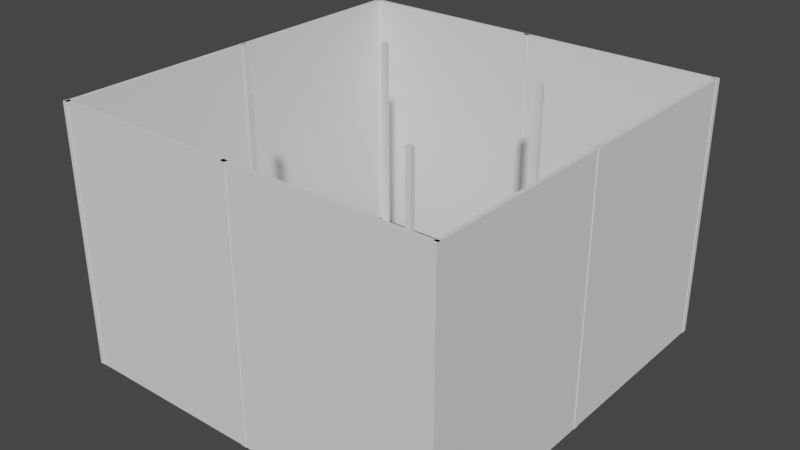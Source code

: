 # Source: Scaffolding.blend  (saved by Blender 2.83.18; exported with 4.5.12 LTS)
import bpy
from mathutils import Matrix  # noqa: F401  (used for matrix-valued properties, if any)

bpy.ops.wm.read_factory_settings(use_empty=True)
scene = bpy.context.scene
scene.name = 'Scene'

# ---- collections
col_collection = bpy.data.collections.new('Collection'); scene.collection.children.link(col_collection)

# ---- materials (node trees are filled in below, after node groups)
mat_material = bpy.data.materials.new('Material')
mat_material.alpha_threshold = 0.0
mat_material.use_transparent_shadow = False
mat_material.line_color = (0.0, 0.0, 0.0, 1.0)

# ---- material node trees
mat_material.use_nodes = True; mat_material.node_tree.nodes.clear()
_N = mat_material.node_tree.nodes; _L = mat_material.node_tree.links
n0 = _N.new('ShaderNodeOutputMaterial'); n0.name = 'Material Output'; n0.location = (300, 300)
n1 = _N.new('ShaderNodeBsdfPrincipled'); n1.name = 'Principled BSDF'; n1.location = (10, 300)
n1.distribution = 'GGX'
n1.subsurface_method = 'BURLEY'
n1.inputs[2].default_value = 0.4
n1.inputs[3].default_value = 1.45
n1.inputs[27].default_value = (0.0, 0.0, 0.0, 1.0)
n1.inputs[28].default_value = 1.0
_L.new(n1.outputs[0], n0.inputs[0])
n0.is_active_output = True

# ---- world
world_world = bpy.data.worlds.new('World'); scene.world = world_world
world_world.use_nodes = True; world_world.node_tree.nodes.clear()
_N = world_world.node_tree.nodes; _L = world_world.node_tree.links
n0 = _N.new('ShaderNodeOutputWorld'); n0.name = 'World Output'; n0.location = (300, 300)
n1 = _N.new('ShaderNodeBackground'); n1.name = 'Background'; n1.location = (10, 300)
n1.inputs[0].default_value = (0.05088, 0.05088, 0.05088, 1.0)
_L.new(n1.outputs[0], n0.inputs[0])
n0.is_active_output = True
world_world.color = (0.05088, 0.05088, 0.05088)
world_world.use_sun_shadow = False
world_world.sun_shadow_jitter_overblur = 0.0

# ---- meshes
me_cube = bpy.data.meshes.new('Cube')
me_cube.from_pydata([(0.7672, 0.7672, -0.5668), (1.0, 1.0, -1.0), (0.7672, -0.7672, -0.5668), (1.0, -1.0, -1.0), (-0.7672, 0.7672, -0.5668), (-1.0, 1.0, -1.0), (-0.7672, -0.7672, -0.5668), (-1.0, -1.0, -1.0)], [], [(0, 4, 6, 2), (3, 2, 6, 7), (7, 6, 4, 5), (5, 1, 3, 7), (1, 0, 2, 3), (5, 4, 0, 1)])
_uv = me_cube.uv_layers.new(name='UVMap')
_uv.uv.foreach_set('vector', [0.625, 0.5, 0.875, 0.5, 0.875, 0.75, 0.625, 0.75, 0.375, 0.75, 0.625, 0.75, 0.625, 1.0, 0.375, 1.0, 0.375, 0.0, 0.625, 0.0, 0.625, 0.25, 0.375, 0.25, 0.125, 0.5, 0.375, 0.5, 0.375, 0.75, 0.125, 0.75, 0.375, 0.5, 0.625, 0.5, 0.625, 0.75, 0.375, 0.75, 0.375, 0.25, 0.625, 0.25, 0.625, 0.5, 0.375, 0.5])
me_cube.materials.append(mat_material)
me_cube.use_remesh_preserve_volume = False
me_cube.use_remesh_preserve_attributes = False
me_cube.use_mirror_vertex_groups = False
me_cube.update()
me_cube_001 = bpy.data.meshes.new('Cube.001')
me_cube_001.from_pydata([(-1.0, -1.0, -1.0), (-1.0, -1.0, 1.0), (-1.0, 1.0, -1.0), (-1.0, 1.0, 1.0), (1.0, -1.0, -1.0), (1.0, -1.0, 1.0), (1.0, 1.0, -1.0), (1.0, 1.0, 1.0)], [], [(0, 1, 3, 2), (2, 3, 7, 6), (6, 7, 5, 4), (4, 5, 1, 0), (2, 6, 4, 0), (7, 3, 1, 5)])
_uv = me_cube_001.uv_layers.new(name='UVMap')
_uv.uv.foreach_set('vector', [0.375, 0.0, 0.625, 0.0, 0.625, 0.25, 0.375, 0.25, 0.375, 0.25, 0.625, 0.25, 0.625, 0.5, 0.375, 0.5, 0.375, 0.5, 0.625, 0.5, 0.625, 0.75, 0.375, 0.75, 0.375, 0.75, 0.625, 0.75, 0.625, 1.0, 0.375, 1.0, 0.125, 0.5, 0.375, 0.5, 0.375, 0.75, 0.125, 0.75, 0.625, 0.5, 0.875, 0.5, 0.875, 0.75, 0.625, 0.75])
me_cube_001.use_remesh_fix_poles = True
me_cube_001.use_remesh_preserve_attributes = False
me_cube_001.use_mirror_vertex_groups = False
me_cube_001.update()
me_cube_002 = bpy.data.meshes.new('Cube.002')
me_cube_002.from_pydata([(-1.0, -1.0, -1.0), (-1.0, -1.0, 1.0), (-1.0, 1.0, -1.0), (-1.0, 1.0, 1.0), (1.0, -1.0, -1.0), (1.0, -1.0, 1.0), (1.0, 1.0, -1.0), (1.0, 1.0, 1.0)], [], [(0, 1, 3, 2), (2, 3, 7, 6), (6, 7, 5, 4), (4, 5, 1, 0), (2, 6, 4, 0), (7, 3, 1, 5)])
_uv = me_cube_002.uv_layers.new(name='UVMap')
_uv.uv.foreach_set('vector', [0.375, 0.0, 0.625, 0.0, 0.625, 0.25, 0.375, 0.25, 0.375, 0.25, 0.625, 0.25, 0.625, 0.5, 0.375, 0.5, 0.375, 0.5, 0.625, 0.5, 0.625, 0.75, 0.375, 0.75, 0.375, 0.75, 0.625, 0.75, 0.625, 1.0, 0.375, 1.0, 0.125, 0.5, 0.375, 0.5, 0.375, 0.75, 0.125, 0.75, 0.625, 0.5, 0.875, 0.5, 0.875, 0.75, 0.625, 0.75])
me_cube_002.use_remesh_fix_poles = True
me_cube_002.use_remesh_preserve_attributes = False
me_cube_002.use_mirror_vertex_groups = False
me_cube_002.update()
me_cube_004 = bpy.data.meshes.new('Cube.004')
me_cube_004.from_pydata([(-1.0, -1.0, -1.0), (-1.0, -1.0, 1.0), (-1.0, 1.0, -1.0), (-1.0, 1.0, 1.0), (1.0, -1.0, -1.0), (1.0, -1.0, 1.0), (1.0, 1.0, -1.0), (1.0, 1.0, 1.0)], [], [(0, 1, 3, 2), (2, 3, 7, 6), (6, 7, 5, 4), (4, 5, 1, 0), (2, 6, 4, 0), (7, 3, 1, 5)])
_uv = me_cube_004.uv_layers.new(name='UVMap')
_uv.uv.foreach_set('vector', [0.375, 0.0, 0.625, 0.0, 0.625, 0.25, 0.375, 0.25, 0.375, 0.25, 0.625, 0.25, 0.625, 0.5, 0.375, 0.5, 0.375, 0.5, 0.625, 0.5, 0.625, 0.75, 0.375, 0.75, 0.375, 0.75, 0.625, 0.75, 0.625, 1.0, 0.375, 1.0, 0.125, 0.5, 0.375, 0.5, 0.375, 0.75, 0.125, 0.75, 0.625, 0.5, 0.875, 0.5, 0.875, 0.75, 0.625, 0.75])
me_cube_004.use_remesh_fix_poles = True
me_cube_004.use_remesh_preserve_attributes = False
me_cube_004.use_mirror_vertex_groups = False
me_cube_004.update()
me_cube_003 = bpy.data.meshes.new('Cube.003')
me_cube_003.from_pydata([(-1.0, -1.0, -1.0), (-1.0, -1.0, 1.0), (-1.0, 1.0, -1.0), (-1.0, 1.0, 1.0), (1.0, -1.0, -1.0), (1.0, -1.0, 1.0), (1.0, 1.0, -1.0), (1.0, 1.0, 1.0)], [], [(0, 1, 3, 2), (2, 3, 7, 6), (6, 7, 5, 4), (4, 5, 1, 0), (2, 6, 4, 0), (7, 3, 1, 5)])
_uv = me_cube_003.uv_layers.new(name='UVMap')
_uv.uv.foreach_set('vector', [0.375, 0.0, 0.625, 0.0, 0.625, 0.25, 0.375, 0.25, 0.375, 0.25, 0.625, 0.25, 0.625, 0.5, 0.375, 0.5, 0.375, 0.5, 0.625, 0.5, 0.625, 0.75, 0.375, 0.75, 0.375, 0.75, 0.625, 0.75, 0.625, 1.0, 0.375, 1.0, 0.125, 0.5, 0.375, 0.5, 0.375, 0.75, 0.125, 0.75, 0.625, 0.5, 0.875, 0.5, 0.875, 0.75, 0.625, 0.75])
me_cube_003.use_remesh_fix_poles = True
me_cube_003.use_remesh_preserve_attributes = False
me_cube_003.use_mirror_vertex_groups = False
me_cube_003.update()
me_cube_005 = bpy.data.meshes.new('Cube.005')
me_cube_005.from_pydata([(-1.0, -1.0, -1.0), (-1.0, -1.0, 1.0), (-1.0, 1.0, -1.0), (-1.0, 1.0, 1.0), (1.0, -1.0, -1.0), (1.0, -1.0, 1.0), (1.0, 1.0, -1.0), (1.0, 1.0, 1.0)], [], [(0, 1, 3, 2), (2, 3, 7, 6), (6, 7, 5, 4), (4, 5, 1, 0), (2, 6, 4, 0), (7, 3, 1, 5)])
_uv = me_cube_005.uv_layers.new(name='UVMap')
_uv.uv.foreach_set('vector', [0.375, 0.0, 0.625, 0.0, 0.625, 0.25, 0.375, 0.25, 0.375, 0.25, 0.625, 0.25, 0.625, 0.5, 0.375, 0.5, 0.375, 0.5, 0.625, 0.5, 0.625, 0.75, 0.375, 0.75, 0.375, 0.75, 0.625, 0.75, 0.625, 1.0, 0.375, 1.0, 0.125, 0.5, 0.375, 0.5, 0.375, 0.75, 0.125, 0.75, 0.625, 0.5, 0.875, 0.5, 0.875, 0.75, 0.625, 0.75])
me_cube_005.use_remesh_fix_poles = True
me_cube_005.use_remesh_preserve_attributes = False
me_cube_005.use_mirror_vertex_groups = False
me_cube_005.update()
me_cube_007 = bpy.data.meshes.new('Cube.007')
me_cube_007.from_pydata([(-1.0, -1.0, -1.0), (-1.0, -1.0, 1.0), (-1.0, 1.0, -1.0), (-1.0, 1.0, 1.0), (1.0, -1.0, -1.0), (1.0, -1.0, 1.0), (1.0, 1.0, -1.0), (1.0, 1.0, 1.0)], [], [(0, 1, 3, 2), (2, 3, 7, 6), (6, 7, 5, 4), (4, 5, 1, 0), (2, 6, 4, 0), (7, 3, 1, 5)])
_uv = me_cube_007.uv_layers.new(name='UVMap')
_uv.uv.foreach_set('vector', [0.375, 0.0, 0.625, 0.0, 0.625, 0.25, 0.375, 0.25, 0.375, 0.25, 0.625, 0.25, 0.625, 0.5, 0.375, 0.5, 0.375, 0.5, 0.625, 0.5, 0.625, 0.75, 0.375, 0.75, 0.375, 0.75, 0.625, 0.75, 0.625, 1.0, 0.375, 1.0, 0.125, 0.5, 0.375, 0.5, 0.375, 0.75, 0.125, 0.75, 0.625, 0.5, 0.875, 0.5, 0.875, 0.75, 0.625, 0.75])
me_cube_007.use_remesh_fix_poles = True
me_cube_007.use_remesh_preserve_attributes = False
me_cube_007.use_mirror_vertex_groups = False
me_cube_007.update()
me_cube_008 = bpy.data.meshes.new('Cube.008')
me_cube_008.from_pydata([(-1.0, -1.0, -1.0), (-1.0, -1.0, 1.0), (-1.0, 1.0, -1.0), (-1.0, 1.0, 1.0), (1.0, -1.0, -1.0), (1.0, -1.0, 1.0), (1.0, 1.0, -1.0), (1.0, 1.0, 1.0)], [], [(0, 1, 3, 2), (2, 3, 7, 6), (6, 7, 5, 4), (4, 5, 1, 0), (2, 6, 4, 0), (7, 3, 1, 5)])
_uv = me_cube_008.uv_layers.new(name='UVMap')
_uv.uv.foreach_set('vector', [0.375, 0.0, 0.625, 0.0, 0.625, 0.25, 0.375, 0.25, 0.375, 0.25, 0.625, 0.25, 0.625, 0.5, 0.375, 0.5, 0.375, 0.5, 0.625, 0.5, 0.625, 0.75, 0.375, 0.75, 0.375, 0.75, 0.625, 0.75, 0.625, 1.0, 0.375, 1.0, 0.125, 0.5, 0.375, 0.5, 0.375, 0.75, 0.125, 0.75, 0.625, 0.5, 0.875, 0.5, 0.875, 0.75, 0.625, 0.75])
me_cube_008.use_remesh_fix_poles = True
me_cube_008.use_remesh_preserve_attributes = False
me_cube_008.use_mirror_vertex_groups = False
me_cube_008.update()
me_cube_009 = bpy.data.meshes.new('Cube.009')
me_cube_009.from_pydata([(-1.0, -1.0, -1.0), (-1.0, -1.0, 1.0), (-1.0, 1.0, -1.0), (-1.0, 1.0, 1.0), (1.0, -1.0, -1.0), (1.0, -1.0, 1.0), (1.0, 1.0, -1.0), (1.0, 1.0, 1.0)], [], [(0, 1, 3, 2), (2, 3, 7, 6), (6, 7, 5, 4), (4, 5, 1, 0), (2, 6, 4, 0), (7, 3, 1, 5)])
_uv = me_cube_009.uv_layers.new(name='UVMap')
_uv.uv.foreach_set('vector', [0.375, 0.0, 0.625, 0.0, 0.625, 0.25, 0.375, 0.25, 0.375, 0.25, 0.625, 0.25, 0.625, 0.5, 0.375, 0.5, 0.375, 0.5, 0.625, 0.5, 0.625, 0.75, 0.375, 0.75, 0.375, 0.75, 0.625, 0.75, 0.625, 1.0, 0.375, 1.0, 0.125, 0.5, 0.375, 0.5, 0.375, 0.75, 0.125, 0.75, 0.625, 0.5, 0.875, 0.5, 0.875, 0.75, 0.625, 0.75])
me_cube_009.use_remesh_fix_poles = True
me_cube_009.use_remesh_preserve_attributes = False
me_cube_009.use_mirror_vertex_groups = False
me_cube_009.update()
me_cube_010 = bpy.data.meshes.new('Cube.010')
me_cube_010.from_pydata([(-1.0, -1.0, -1.0), (-1.0, -1.0, 1.0), (-1.0, 1.0, -1.0), (-1.0, 1.0, 1.0), (1.0, -1.0, -1.0), (1.0, -1.0, 1.0), (1.0, 1.0, -1.0), (1.0, 1.0, 1.0)], [], [(0, 1, 3, 2), (2, 3, 7, 6), (6, 7, 5, 4), (4, 5, 1, 0), (2, 6, 4, 0), (7, 3, 1, 5)])
_uv = me_cube_010.uv_layers.new(name='UVMap')
_uv.uv.foreach_set('vector', [0.375, 0.0, 0.625, 0.0, 0.625, 0.25, 0.375, 0.25, 0.375, 0.25, 0.625, 0.25, 0.625, 0.5, 0.375, 0.5, 0.375, 0.5, 0.625, 0.5, 0.625, 0.75, 0.375, 0.75, 0.375, 0.75, 0.625, 0.75, 0.625, 1.0, 0.375, 1.0, 0.125, 0.5, 0.375, 0.5, 0.375, 0.75, 0.125, 0.75, 0.625, 0.5, 0.875, 0.5, 0.875, 0.75, 0.625, 0.75])
me_cube_010.use_remesh_fix_poles = True
me_cube_010.use_remesh_preserve_attributes = False
me_cube_010.use_mirror_vertex_groups = False
me_cube_010.update()
me_cube_011 = bpy.data.meshes.new('Cube.011')
me_cube_011.from_pydata([(-1.0, -1.0, -1.0), (-1.0, -1.0, 1.0), (-1.0, 1.0, -1.0), (-1.0, 1.0, 1.0), (1.0, -1.0, -1.0), (1.0, -1.0, 1.0), (1.0, 1.0, -1.0), (1.0, 1.0, 1.0)], [], [(0, 1, 3, 2), (2, 3, 7, 6), (6, 7, 5, 4), (4, 5, 1, 0), (2, 6, 4, 0), (7, 3, 1, 5)])
_uv = me_cube_011.uv_layers.new(name='UVMap')
_uv.uv.foreach_set('vector', [0.375, 0.0, 0.625, 0.0, 0.625, 0.25, 0.375, 0.25, 0.375, 0.25, 0.625, 0.25, 0.625, 0.5, 0.375, 0.5, 0.375, 0.5, 0.625, 0.5, 0.625, 0.75, 0.375, 0.75, 0.375, 0.75, 0.625, 0.75, 0.625, 1.0, 0.375, 1.0, 0.125, 0.5, 0.375, 0.5, 0.375, 0.75, 0.125, 0.75, 0.625, 0.5, 0.875, 0.5, 0.875, 0.75, 0.625, 0.75])
me_cube_011.use_remesh_fix_poles = True
me_cube_011.use_remesh_preserve_attributes = False
me_cube_011.use_mirror_vertex_groups = False
me_cube_011.update()
me_cube_012 = bpy.data.meshes.new('Cube.012')
me_cube_012.from_pydata([(-1.0, -1.0, -1.0), (-1.0, -1.0, 1.0), (-1.0, 1.0, -1.0), (-1.0, 1.0, 1.0), (1.0, -1.0, -1.0), (1.0, -1.0, 1.0), (1.0, 1.0, -1.0), (1.0, 1.0, 1.0)], [], [(0, 1, 3, 2), (2, 3, 7, 6), (6, 7, 5, 4), (4, 5, 1, 0), (2, 6, 4, 0), (7, 3, 1, 5)])
_uv = me_cube_012.uv_layers.new(name='UVMap')
_uv.uv.foreach_set('vector', [0.375, 0.0, 0.625, 0.0, 0.625, 0.25, 0.375, 0.25, 0.375, 0.25, 0.625, 0.25, 0.625, 0.5, 0.375, 0.5, 0.375, 0.5, 0.625, 0.5, 0.625, 0.75, 0.375, 0.75, 0.375, 0.75, 0.625, 0.75, 0.625, 1.0, 0.375, 1.0, 0.125, 0.5, 0.375, 0.5, 0.375, 0.75, 0.125, 0.75, 0.625, 0.5, 0.875, 0.5, 0.875, 0.75, 0.625, 0.75])
me_cube_012.use_remesh_fix_poles = True
me_cube_012.use_remesh_preserve_attributes = False
me_cube_012.use_mirror_vertex_groups = False
me_cube_012.update()
me_cube_013 = bpy.data.meshes.new('Cube.013')
me_cube_013.from_pydata([(-1.0, -1.0, -1.0), (-1.0, -1.0, 1.0), (-1.0, 1.0, -1.0), (-1.0, 1.0, 1.0), (1.0, -1.0, -1.0), (1.0, -1.0, 1.0), (1.0, 1.0, -1.0), (1.0, 1.0, 1.0)], [], [(0, 1, 3, 2), (2, 3, 7, 6), (6, 7, 5, 4), (4, 5, 1, 0), (2, 6, 4, 0), (7, 3, 1, 5)])
_uv = me_cube_013.uv_layers.new(name='UVMap')
_uv.uv.foreach_set('vector', [0.375, 0.0, 0.625, 0.0, 0.625, 0.25, 0.375, 0.25, 0.375, 0.25, 0.625, 0.25, 0.625, 0.5, 0.375, 0.5, 0.375, 0.5, 0.625, 0.5, 0.625, 0.75, 0.375, 0.75, 0.375, 0.75, 0.625, 0.75, 0.625, 1.0, 0.375, 1.0, 0.125, 0.5, 0.375, 0.5, 0.375, 0.75, 0.125, 0.75, 0.625, 0.5, 0.875, 0.5, 0.875, 0.75, 0.625, 0.75])
me_cube_013.use_remesh_fix_poles = True
me_cube_013.use_remesh_preserve_attributes = False
me_cube_013.use_mirror_vertex_groups = False
me_cube_013.update()
me_cube_014 = bpy.data.meshes.new('Cube.014')
me_cube_014.from_pydata([(-1.0, -1.0, -1.0), (-1.0, -1.0, 1.0), (-1.0, 1.0, -1.0), (-1.0, 1.0, 1.0), (1.0, -1.0, -1.0), (1.0, -1.0, 1.0), (1.0, 1.0, -1.0), (1.0, 1.0, 1.0)], [], [(0, 1, 3, 2), (2, 3, 7, 6), (6, 7, 5, 4), (4, 5, 1, 0), (2, 6, 4, 0), (7, 3, 1, 5)])
_uv = me_cube_014.uv_layers.new(name='UVMap')
_uv.uv.foreach_set('vector', [0.375, 0.0, 0.625, 0.0, 0.625, 0.25, 0.375, 0.25, 0.375, 0.25, 0.625, 0.25, 0.625, 0.5, 0.375, 0.5, 0.375, 0.5, 0.625, 0.5, 0.625, 0.75, 0.375, 0.75, 0.375, 0.75, 0.625, 0.75, 0.625, 1.0, 0.375, 1.0, 0.125, 0.5, 0.375, 0.5, 0.375, 0.75, 0.125, 0.75, 0.625, 0.5, 0.875, 0.5, 0.875, 0.75, 0.625, 0.75])
me_cube_014.use_remesh_fix_poles = True
me_cube_014.use_remesh_preserve_attributes = False
me_cube_014.use_mirror_vertex_groups = False
me_cube_014.update()
me_cube_015 = bpy.data.meshes.new('Cube.015')
me_cube_015.from_pydata([(-1.0, -1.0, -1.0), (-1.0, -1.0, 1.0), (-1.0, 1.0, -1.0), (-1.0, 1.0, 1.0), (1.0, -1.0, -1.0), (1.0, -1.0, 1.0), (1.0, 1.0, -1.0), (1.0, 1.0, 1.0)], [], [(0, 1, 3, 2), (2, 3, 7, 6), (6, 7, 5, 4), (4, 5, 1, 0), (2, 6, 4, 0), (7, 3, 1, 5)])
_uv = me_cube_015.uv_layers.new(name='UVMap')
_uv.uv.foreach_set('vector', [0.375, 0.0, 0.625, 0.0, 0.625, 0.25, 0.375, 0.25, 0.375, 0.25, 0.625, 0.25, 0.625, 0.5, 0.375, 0.5, 0.375, 0.5, 0.625, 0.5, 0.625, 0.75, 0.375, 0.75, 0.375, 0.75, 0.625, 0.75, 0.625, 1.0, 0.375, 1.0, 0.125, 0.5, 0.375, 0.5, 0.375, 0.75, 0.125, 0.75, 0.625, 0.5, 0.875, 0.5, 0.875, 0.75, 0.625, 0.75])
me_cube_015.use_remesh_fix_poles = True
me_cube_015.use_remesh_preserve_attributes = False
me_cube_015.use_mirror_vertex_groups = False
me_cube_015.update()
me_cube_016 = bpy.data.meshes.new('Cube.016')
me_cube_016.from_pydata([(-1.0, -1.0, -1.0), (-1.0, -1.0, 1.0), (-1.0, 1.0, -1.0), (-1.0, 1.0, 1.0), (1.0, -1.0, -1.0), (1.0, -1.0, 1.0), (1.0, 1.0, -1.0), (1.0, 1.0, 1.0)], [], [(0, 1, 3, 2), (2, 3, 7, 6), (6, 7, 5, 4), (4, 5, 1, 0), (2, 6, 4, 0), (7, 3, 1, 5)])
_uv = me_cube_016.uv_layers.new(name='UVMap')
_uv.uv.foreach_set('vector', [0.375, 0.0, 0.625, 0.0, 0.625, 0.25, 0.375, 0.25, 0.375, 0.25, 0.625, 0.25, 0.625, 0.5, 0.375, 0.5, 0.375, 0.5, 0.625, 0.5, 0.625, 0.75, 0.375, 0.75, 0.375, 0.75, 0.625, 0.75, 0.625, 1.0, 0.375, 1.0, 0.125, 0.5, 0.375, 0.5, 0.375, 0.75, 0.125, 0.75, 0.625, 0.5, 0.875, 0.5, 0.875, 0.75, 0.625, 0.75])
me_cube_016.use_remesh_fix_poles = True
me_cube_016.use_remesh_preserve_attributes = False
me_cube_016.use_mirror_vertex_groups = False
me_cube_016.update()
me_cube_017 = bpy.data.meshes.new('Cube.017')
me_cube_017.from_pydata([(-1.0, -1.0, -1.0), (-1.0, -1.0, 1.0), (-1.0, 1.0, -1.0), (-1.0, 1.0, 1.0), (1.0, -1.0, -1.0), (1.0, -1.0, 1.0), (1.0, 1.0, -1.0), (1.0, 1.0, 1.0)], [], [(0, 1, 3, 2), (2, 3, 7, 6), (6, 7, 5, 4), (4, 5, 1, 0), (2, 6, 4, 0), (7, 3, 1, 5)])
_uv = me_cube_017.uv_layers.new(name='UVMap')
_uv.uv.foreach_set('vector', [0.375, 0.0, 0.625, 0.0, 0.625, 0.25, 0.375, 0.25, 0.375, 0.25, 0.625, 0.25, 0.625, 0.5, 0.375, 0.5, 0.375, 0.5, 0.625, 0.5, 0.625, 0.75, 0.375, 0.75, 0.375, 0.75, 0.625, 0.75, 0.625, 1.0, 0.375, 1.0, 0.125, 0.5, 0.375, 0.5, 0.375, 0.75, 0.125, 0.75, 0.625, 0.5, 0.875, 0.5, 0.875, 0.75, 0.625, 0.75])
me_cube_017.use_remesh_fix_poles = True
me_cube_017.use_remesh_preserve_attributes = False
me_cube_017.use_mirror_vertex_groups = False
me_cube_017.update()
me_cube_018 = bpy.data.meshes.new('Cube.018')
me_cube_018.from_pydata([(-1.0, -1.0, -1.0), (-1.0, -1.0, 1.0), (-1.0, 1.0, -1.0), (-1.0, 1.0, 1.0), (1.0, -1.0, -1.0), (1.0, -1.0, 1.0), (1.0, 1.0, -1.0), (1.0, 1.0, 1.0)], [], [(0, 1, 3, 2), (2, 3, 7, 6), (6, 7, 5, 4), (4, 5, 1, 0), (2, 6, 4, 0), (7, 3, 1, 5)])
_uv = me_cube_018.uv_layers.new(name='UVMap')
_uv.uv.foreach_set('vector', [0.375, 0.0, 0.625, 0.0, 0.625, 0.25, 0.375, 0.25, 0.375, 0.25, 0.625, 0.25, 0.625, 0.5, 0.375, 0.5, 0.375, 0.5, 0.625, 0.5, 0.625, 0.75, 0.375, 0.75, 0.375, 0.75, 0.625, 0.75, 0.625, 1.0, 0.375, 1.0, 0.125, 0.5, 0.375, 0.5, 0.375, 0.75, 0.125, 0.75, 0.625, 0.5, 0.875, 0.5, 0.875, 0.75, 0.625, 0.75])
me_cube_018.use_remesh_fix_poles = True
me_cube_018.use_remesh_preserve_attributes = False
me_cube_018.use_mirror_vertex_groups = False
me_cube_018.update()
me_cube_019 = bpy.data.meshes.new('Cube.019')
me_cube_019.from_pydata([(-1.0, -1.0, -1.0), (-1.0, -1.0, 1.0), (-1.0, 1.0, -1.0), (-1.0, 1.0, 1.0), (1.0, -1.0, -1.0), (1.0, -1.0, 1.0), (1.0, 1.0, -1.0), (1.0, 1.0, 1.0)], [], [(0, 1, 3, 2), (2, 3, 7, 6), (6, 7, 5, 4), (4, 5, 1, 0), (2, 6, 4, 0), (7, 3, 1, 5)])
_uv = me_cube_019.uv_layers.new(name='UVMap')
_uv.uv.foreach_set('vector', [0.375, 0.0, 0.625, 0.0, 0.625, 0.25, 0.375, 0.25, 0.375, 0.25, 0.625, 0.25, 0.625, 0.5, 0.375, 0.5, 0.375, 0.5, 0.625, 0.5, 0.625, 0.75, 0.375, 0.75, 0.375, 0.75, 0.625, 0.75, 0.625, 1.0, 0.375, 1.0, 0.125, 0.5, 0.375, 0.5, 0.375, 0.75, 0.125, 0.75, 0.625, 0.5, 0.875, 0.5, 0.875, 0.75, 0.625, 0.75])
me_cube_019.use_remesh_fix_poles = True
me_cube_019.use_remesh_preserve_attributes = False
me_cube_019.use_mirror_vertex_groups = False
me_cube_019.update()
me_cube_021 = bpy.data.meshes.new('Cube.021')
me_cube_021.from_pydata([(-1.0, -1.0, -1.0), (-1.0, -1.0, 1.0), (-1.0, 1.0, -1.0), (-1.0, 1.0, 1.0), (1.0, -1.0, -1.0), (1.0, -1.0, 1.0), (1.0, 1.0, -1.0), (1.0, 1.0, 1.0)], [], [(0, 1, 3, 2), (2, 3, 7, 6), (6, 7, 5, 4), (4, 5, 1, 0), (2, 6, 4, 0), (7, 3, 1, 5)])
_uv = me_cube_021.uv_layers.new(name='UVMap')
_uv.uv.foreach_set('vector', [0.375, 0.0, 0.625, 0.0, 0.625, 0.25, 0.375, 0.25, 0.375, 0.25, 0.625, 0.25, 0.625, 0.5, 0.375, 0.5, 0.375, 0.5, 0.625, 0.5, 0.625, 0.75, 0.375, 0.75, 0.375, 0.75, 0.625, 0.75, 0.625, 1.0, 0.375, 1.0, 0.125, 0.5, 0.375, 0.5, 0.375, 0.75, 0.125, 0.75, 0.625, 0.5, 0.875, 0.5, 0.875, 0.75, 0.625, 0.75])
me_cube_021.use_remesh_fix_poles = True
me_cube_021.use_remesh_preserve_attributes = False
me_cube_021.use_mirror_vertex_groups = False
me_cube_021.update()
me_cube_020 = bpy.data.meshes.new('Cube.020')
me_cube_020.from_pydata([(-1.0, -1.0, -1.0), (-1.0, -1.0, 1.0), (-1.0, 1.0, -1.0), (-1.0, 1.0, 1.0), (1.0, -1.0, -1.0), (1.0, -1.0, 1.0), (1.0, 1.0, -1.0), (1.0, 1.0, 1.0)], [], [(0, 1, 3, 2), (2, 3, 7, 6), (6, 7, 5, 4), (4, 5, 1, 0), (2, 6, 4, 0), (7, 3, 1, 5)])
_uv = me_cube_020.uv_layers.new(name='UVMap')
_uv.uv.foreach_set('vector', [0.375, 0.0, 0.625, 0.0, 0.625, 0.25, 0.375, 0.25, 0.375, 0.25, 0.625, 0.25, 0.625, 0.5, 0.375, 0.5, 0.375, 0.5, 0.625, 0.5, 0.625, 0.75, 0.375, 0.75, 0.375, 0.75, 0.625, 0.75, 0.625, 1.0, 0.375, 1.0, 0.125, 0.5, 0.375, 0.5, 0.375, 0.75, 0.125, 0.75, 0.625, 0.5, 0.875, 0.5, 0.875, 0.75, 0.625, 0.75])
me_cube_020.use_remesh_fix_poles = True
me_cube_020.use_remesh_preserve_attributes = False
me_cube_020.use_mirror_vertex_groups = False
me_cube_020.update()

# ---- objects
ob_cube = bpy.data.objects.new('Cube', me_cube)
ob_cube_001 = bpy.data.objects.new('Cube.001', me_cube_001)
ob_cube_002 = bpy.data.objects.new('Cube.002', me_cube_002)
ob_cube_004 = bpy.data.objects.new('Cube.004', me_cube_004)
ob_cube_003 = bpy.data.objects.new('Cube.003', me_cube_003)
ob_cube_005 = bpy.data.objects.new('Cube.005', me_cube_005)
ob_cube_006 = bpy.data.objects.new('Cube.006', me_cube_007)
ob_cube_007 = bpy.data.objects.new('Cube.007', me_cube_008)
ob_cube_008 = bpy.data.objects.new('Cube.008', me_cube_009)
ob_cube_009 = bpy.data.objects.new('Cube.009', me_cube_010)
ob_cube_010 = bpy.data.objects.new('Cube.010', me_cube_011)
ob_cube_011 = bpy.data.objects.new('Cube.011', me_cube_012)
ob_cube_012 = bpy.data.objects.new('Cube.012', me_cube_013)
ob_cube_013 = bpy.data.objects.new('Cube.013', me_cube_014)
ob_cube_014 = bpy.data.objects.new('Cube.014', me_cube_015)
ob_cube_015 = bpy.data.objects.new('Cube.015', me_cube_016)
ob_cube_016 = bpy.data.objects.new('Cube.016', me_cube_017)
ob_cube_017 = bpy.data.objects.new('Cube.017', me_cube_018)
ob_cube_018 = bpy.data.objects.new('Cube.018', me_cube_019)
ob_cube_020 = bpy.data.objects.new('Cube.020', me_cube_021)
ob_cube_019 = bpy.data.objects.new('Cube.019', me_cube_020)

# ---- transforms, parenting, visibility, modifiers, constraints
ob_cube.location = (0.0, 0.0, 0.7051)
ob_cube.lock_rotations_4d = False
ob_cube.empty_display_type = 'ARROWS'
ob_cube.lineart.crease_threshold = 0.0
ob_cube_001.location = (-1.468, -1.512, 0.6938)
ob_cube_001.scale = (0.02, 0.02, 1.0)
ob_cube_001.lineart.crease_threshold = 0.0
ob_cube_002.location = (-1.468, 1.527, 0.6938)
ob_cube_002.scale = (0.02, 0.02, 1.0)
ob_cube_002.lineart.crease_threshold = 0.0
ob_cube_004.location = (1.52, -0.7636, 0.6938)
ob_cube_004.scale = (0.015, 0.75, 1.0)
ob_cube_004.lineart.crease_threshold = 0.0
ob_cube_003.location = (1.52, 1.527, 0.6938)
ob_cube_003.scale = (0.02, 0.02, 1.0)
ob_cube_003.lineart.crease_threshold = 0.0
ob_cube_005.location = (0.001629, -1.512, 0.6938)
ob_cube_005.scale = (0.02, 0.02, 1.0)
ob_cube_005.lineart.crease_threshold = 0.0
ob_cube_006.location = (-0.005758, 1.527, 0.6938)
ob_cube_006.scale = (0.02, 0.02, 1.0)
ob_cube_006.lineart.crease_threshold = 0.0
ob_cube_007.location = (1.52, 0.002054, 0.6938)
ob_cube_007.scale = (0.02, 0.02, 1.0)
ob_cube_007.lineart.crease_threshold = 0.0
ob_cube_008.location = (-1.468, 0.00492, 0.6938)
ob_cube_008.scale = (0.02, 0.02, 1.0)
ob_cube_008.lineart.crease_threshold = 0.0
ob_cube_009.location = (-0.6854, 0.688, 0.9119)
ob_cube_009.scale = (0.02, 0.02, 0.7833)
ob_cube_009.lineart.crease_threshold = 0.0
ob_cube_010.location = (-0.6854, -0.6788, 0.9119)
ob_cube_010.scale = (0.02, 0.02, 0.7833)
ob_cube_010.lineart.crease_threshold = 0.0
ob_cube_011.location = (0.6744, -0.6788, 0.9119)
ob_cube_011.scale = (0.02, 0.02, 0.7833)
ob_cube_011.lineart.crease_threshold = 0.0
ob_cube_012.location = (0.6744, 0.6842, 0.9119)
ob_cube_012.scale = (0.02, 0.02, 0.7833)
ob_cube_012.lineart.crease_threshold = 0.0
ob_cube_013.location = (1.52, -1.512, 0.6938)
ob_cube_013.scale = (0.02, 0.02, 1.0)
ob_cube_013.lineart.crease_threshold = 0.0
ob_cube_014.location = (0.7511, 1.526, 0.6938)
ob_cube_014.rotation_euler = (0.0, 0.0, 1.571)
ob_cube_014.scale = (0.015, 0.75, 1.0)
ob_cube_014.lineart.crease_threshold = 0.0
ob_cube_015.location = (1.52, 0.7683, 0.6938)
ob_cube_015.scale = (0.015, 0.75, 1.0)
ob_cube_015.lineart.crease_threshold = 0.0
ob_cube_016.location = (-1.468, 0.7614, 0.6938)
ob_cube_016.scale = (0.015, 0.75, 1.0)
ob_cube_016.lineart.crease_threshold = 0.0
ob_cube_017.location = (-0.7308, 1.526, 0.6938)
ob_cube_017.rotation_euler = (0.0, 0.0, 1.571)
ob_cube_017.scale = (0.015, 0.75, 1.0)
ob_cube_017.lineart.crease_threshold = 0.0
ob_cube_018.location = (-1.468, -0.7545, 0.6938)
ob_cube_018.scale = (0.015, 0.75, 1.0)
ob_cube_018.lineart.crease_threshold = 0.0
ob_cube_020.location = (0.7511, -1.513, 0.6938)
ob_cube_020.rotation_euler = (0.0, 0.0, 1.571)
ob_cube_020.scale = (0.015, 0.75, 1.0)
ob_cube_020.lineart.crease_threshold = 0.0
ob_cube_019.location = (-0.7308, -1.513, 0.6938)
ob_cube_019.rotation_euler = (0.0, 0.0, 1.571)
ob_cube_019.scale = (0.015, 0.75, 1.0)
ob_cube_019.lineart.crease_threshold = 0.0

# ---- collection membership
col_collection.objects.link(ob_cube)
col_collection.objects.link(ob_cube_001)
col_collection.objects.link(ob_cube_002)
col_collection.objects.link(ob_cube_004)
col_collection.objects.link(ob_cube_003)
col_collection.objects.link(ob_cube_005)
col_collection.objects.link(ob_cube_006)
col_collection.objects.link(ob_cube_007)
col_collection.objects.link(ob_cube_008)
col_collection.objects.link(ob_cube_009)
col_collection.objects.link(ob_cube_010)
col_collection.objects.link(ob_cube_011)
col_collection.objects.link(ob_cube_012)
col_collection.objects.link(ob_cube_013)
col_collection.objects.link(ob_cube_014)
col_collection.objects.link(ob_cube_015)
col_collection.objects.link(ob_cube_016)
col_collection.objects.link(ob_cube_017)
col_collection.objects.link(ob_cube_018)
col_collection.objects.link(ob_cube_020)
col_collection.objects.link(ob_cube_019)

# ---- scene / render settings (as saved in the file)
scene.frame_start = 1; scene.frame_end = 250; scene.frame_set(1)
scene.render.engine = 'BLENDER_EEVEE_NEXT'
scene.cycles.use_denoising = False
scene.cycles.samples = 128
scene.cycles.sampling_pattern = 'TABULATED_SOBOL'
scene.cycles.use_adaptive_sampling = False
scene.cycles.use_light_tree = False
scene.view_settings.view_transform = 'Filmic'
bpy.context.view_layer.update()

# ---- added for rendering (the .blend has no active camera and no usable light): camera, sun
cam_auto = bpy.data.cameras.new('AutoCamera')
cam_auto.lens = 50.0
cam_auto.sensor_width = 36.0
cam_auto.clip_end = 1000.0
ob_auto_camera = bpy.data.objects.new('AutoCamera', cam_auto)
scene.collection.objects.link(ob_auto_camera)
ob_auto_camera.location = (4.42952, -5.27692, 4.21764)
ob_auto_camera.rotation_euler = (1.09748, -7.21219e-08, 0.694738)
scene.camera = ob_auto_camera
light_auto_sun = bpy.data.lights.new('AutoSun', 'SUN')
light_auto_sun.energy = 3.0
light_auto_sun.angle = 0.0523599
ob_auto_sun = bpy.data.objects.new('AutoSun', light_auto_sun)
scene.collection.objects.link(ob_auto_sun)
ob_auto_sun.rotation_euler = (0.872665, 0.174533, 0.523599)
bpy.context.view_layer.update()
